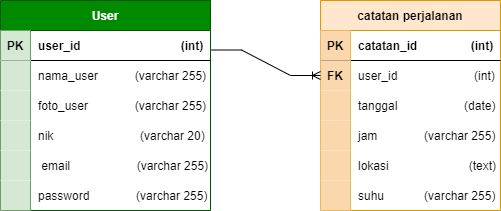

The diagram above was exported from draw.io. Its source (the exported page's mxGraphModel, read from the mxfile embedded in the PNG):
<mxGraphModel dx="782" dy="426" grid="1" gridSize="10" guides="1" tooltips="1" connect="1" arrows="1" fold="1" page="1" pageScale="1" pageWidth="850" pageHeight="1100" math="0" shadow="0">
  <root>
    <mxCell id="0" />
    <mxCell id="1" parent="0" />
    <mxCell id="VUr1ZCLnKphax2PKnZhY-17" value="User" style="shape=table;startSize=30;container=1;collapsible=1;childLayout=tableLayout;fixedRows=1;rowLines=0;fontStyle=1;align=center;resizeLast=1;fillColor=#008a00;fontColor=#ffffff;strokeColor=#005700;shadow=0;" parent="1" vertex="1">
      <mxGeometry x="110" y="140" width="210" height="210" as="geometry">
        <mxRectangle x="110" y="140" width="70" height="30" as="alternateBounds" />
      </mxGeometry>
    </mxCell>
    <mxCell id="VUr1ZCLnKphax2PKnZhY-18" value="" style="shape=tableRow;horizontal=0;startSize=0;swimlaneHead=0;swimlaneBody=0;fillColor=none;collapsible=0;dropTarget=0;points=[[0,0.5],[1,0.5]];portConstraint=eastwest;top=0;left=0;right=0;bottom=1;shadow=0;" parent="VUr1ZCLnKphax2PKnZhY-17" vertex="1">
      <mxGeometry y="30" width="210" height="30" as="geometry" />
    </mxCell>
    <mxCell id="VUr1ZCLnKphax2PKnZhY-19" value="PK" style="shape=partialRectangle;connectable=0;top=0;left=0;bottom=0;right=0;fontStyle=1;overflow=hidden;fillColor=#d5e8d4;strokeColor=#82b366;shadow=0;" parent="VUr1ZCLnKphax2PKnZhY-18" vertex="1">
      <mxGeometry width="30" height="30" as="geometry">
        <mxRectangle width="30" height="30" as="alternateBounds" />
      </mxGeometry>
    </mxCell>
    <mxCell id="VUr1ZCLnKphax2PKnZhY-20" value="user_id                              (int)" style="shape=partialRectangle;connectable=0;fillColor=none;top=0;left=0;bottom=0;right=0;align=left;spacingLeft=6;fontStyle=1;overflow=hidden;shadow=0;" parent="VUr1ZCLnKphax2PKnZhY-18" vertex="1">
      <mxGeometry x="30" width="180" height="30" as="geometry">
        <mxRectangle width="180" height="30" as="alternateBounds" />
      </mxGeometry>
    </mxCell>
    <mxCell id="VUr1ZCLnKphax2PKnZhY-21" value="" style="shape=tableRow;horizontal=0;startSize=0;swimlaneHead=0;swimlaneBody=0;fillColor=none;collapsible=0;dropTarget=0;points=[[0,0.5],[1,0.5]];portConstraint=eastwest;top=0;left=0;right=0;bottom=0;shadow=0;" parent="VUr1ZCLnKphax2PKnZhY-17" vertex="1">
      <mxGeometry y="60" width="210" height="30" as="geometry" />
    </mxCell>
    <mxCell id="VUr1ZCLnKphax2PKnZhY-22" value="" style="shape=partialRectangle;connectable=0;top=0;left=0;bottom=0;right=0;editable=1;overflow=hidden;fillColor=#d5e8d4;strokeColor=#82b366;shadow=0;" parent="VUr1ZCLnKphax2PKnZhY-21" vertex="1">
      <mxGeometry width="30" height="30" as="geometry">
        <mxRectangle width="30" height="30" as="alternateBounds" />
      </mxGeometry>
    </mxCell>
    <mxCell id="VUr1ZCLnKphax2PKnZhY-23" value="nama_user           (varchar 255)" style="shape=partialRectangle;connectable=0;fillColor=none;top=0;left=0;bottom=0;right=0;align=left;spacingLeft=6;overflow=hidden;shadow=0;" parent="VUr1ZCLnKphax2PKnZhY-21" vertex="1">
      <mxGeometry x="30" width="180" height="30" as="geometry">
        <mxRectangle width="180" height="30" as="alternateBounds" />
      </mxGeometry>
    </mxCell>
    <mxCell id="VUr1ZCLnKphax2PKnZhY-48" value="" style="shape=tableRow;horizontal=0;startSize=0;swimlaneHead=0;swimlaneBody=0;fillColor=none;collapsible=0;dropTarget=0;points=[[0,0.5],[1,0.5]];portConstraint=eastwest;top=0;left=0;right=0;bottom=0;shadow=0;" parent="VUr1ZCLnKphax2PKnZhY-17" vertex="1">
      <mxGeometry y="90" width="210" height="30" as="geometry" />
    </mxCell>
    <mxCell id="VUr1ZCLnKphax2PKnZhY-49" value="" style="shape=partialRectangle;connectable=0;top=0;left=0;bottom=0;right=0;editable=1;overflow=hidden;fillColor=#d5e8d4;strokeColor=#82b366;shadow=0;" parent="VUr1ZCLnKphax2PKnZhY-48" vertex="1">
      <mxGeometry width="30" height="30" as="geometry">
        <mxRectangle width="30" height="30" as="alternateBounds" />
      </mxGeometry>
    </mxCell>
    <mxCell id="VUr1ZCLnKphax2PKnZhY-50" value="foto_user              (varchar 255)" style="shape=partialRectangle;connectable=0;fillColor=none;top=0;left=0;bottom=0;right=0;align=left;spacingLeft=6;overflow=hidden;shadow=0;" parent="VUr1ZCLnKphax2PKnZhY-48" vertex="1">
      <mxGeometry x="30" width="180" height="30" as="geometry">
        <mxRectangle width="180" height="30" as="alternateBounds" />
      </mxGeometry>
    </mxCell>
    <mxCell id="VUr1ZCLnKphax2PKnZhY-24" value="" style="shape=tableRow;horizontal=0;startSize=0;swimlaneHead=0;swimlaneBody=0;fillColor=none;collapsible=0;dropTarget=0;points=[[0,0.5],[1,0.5]];portConstraint=eastwest;top=0;left=0;right=0;bottom=0;shadow=0;" parent="VUr1ZCLnKphax2PKnZhY-17" vertex="1">
      <mxGeometry y="120" width="210" height="30" as="geometry" />
    </mxCell>
    <mxCell id="VUr1ZCLnKphax2PKnZhY-25" value="" style="shape=partialRectangle;connectable=0;top=0;left=0;bottom=0;right=0;editable=1;overflow=hidden;fillColor=#d5e8d4;strokeColor=#82b366;shadow=0;" parent="VUr1ZCLnKphax2PKnZhY-24" vertex="1">
      <mxGeometry width="30" height="30" as="geometry">
        <mxRectangle width="30" height="30" as="alternateBounds" />
      </mxGeometry>
    </mxCell>
    <mxCell id="VUr1ZCLnKphax2PKnZhY-26" value="nik                          (varchar 20)" style="shape=partialRectangle;connectable=0;fillColor=none;top=0;left=0;bottom=0;right=0;align=left;spacingLeft=6;overflow=hidden;shadow=0;" parent="VUr1ZCLnKphax2PKnZhY-24" vertex="1">
      <mxGeometry x="30" width="180" height="30" as="geometry">
        <mxRectangle width="180" height="30" as="alternateBounds" />
      </mxGeometry>
    </mxCell>
    <mxCell id="VUr1ZCLnKphax2PKnZhY-27" value="" style="shape=tableRow;horizontal=0;startSize=0;swimlaneHead=0;swimlaneBody=0;fillColor=none;collapsible=0;dropTarget=0;points=[[0,0.5],[1,0.5]];portConstraint=eastwest;top=0;left=0;right=0;bottom=0;shadow=0;" parent="VUr1ZCLnKphax2PKnZhY-17" vertex="1">
      <mxGeometry y="150" width="210" height="30" as="geometry" />
    </mxCell>
    <mxCell id="VUr1ZCLnKphax2PKnZhY-28" value="" style="shape=partialRectangle;connectable=0;top=0;left=0;bottom=0;right=0;editable=1;overflow=hidden;fillColor=#d5e8d4;strokeColor=#82b366;shadow=0;" parent="VUr1ZCLnKphax2PKnZhY-27" vertex="1">
      <mxGeometry width="30" height="30" as="geometry">
        <mxRectangle width="30" height="30" as="alternateBounds" />
      </mxGeometry>
    </mxCell>
    <mxCell id="VUr1ZCLnKphax2PKnZhY-29" value=" email                    (varchar 255)" style="shape=partialRectangle;connectable=0;fillColor=none;top=0;left=0;bottom=0;right=0;align=left;spacingLeft=6;overflow=hidden;shadow=0;" parent="VUr1ZCLnKphax2PKnZhY-27" vertex="1">
      <mxGeometry x="30" width="180" height="30" as="geometry">
        <mxRectangle width="180" height="30" as="alternateBounds" />
      </mxGeometry>
    </mxCell>
    <mxCell id="VUr1ZCLnKphax2PKnZhY-45" value="" style="shape=tableRow;horizontal=0;startSize=0;swimlaneHead=0;swimlaneBody=0;fillColor=none;collapsible=0;dropTarget=0;points=[[0,0.5],[1,0.5]];portConstraint=eastwest;top=0;left=0;right=0;bottom=0;shadow=0;" parent="VUr1ZCLnKphax2PKnZhY-17" vertex="1">
      <mxGeometry y="180" width="210" height="30" as="geometry" />
    </mxCell>
    <mxCell id="VUr1ZCLnKphax2PKnZhY-46" value="" style="shape=partialRectangle;connectable=0;top=0;left=0;bottom=0;right=0;editable=1;overflow=hidden;fillColor=#d5e8d4;strokeColor=#82b366;shadow=0;" parent="VUr1ZCLnKphax2PKnZhY-45" vertex="1">
      <mxGeometry width="30" height="30" as="geometry">
        <mxRectangle width="30" height="30" as="alternateBounds" />
      </mxGeometry>
    </mxCell>
    <mxCell id="VUr1ZCLnKphax2PKnZhY-47" value="password              (varchar 255)" style="shape=partialRectangle;connectable=0;fillColor=none;top=0;left=0;bottom=0;right=0;align=left;spacingLeft=6;overflow=hidden;shadow=0;" parent="VUr1ZCLnKphax2PKnZhY-45" vertex="1">
      <mxGeometry x="30" width="180" height="30" as="geometry">
        <mxRectangle width="180" height="30" as="alternateBounds" />
      </mxGeometry>
    </mxCell>
    <mxCell id="VUr1ZCLnKphax2PKnZhY-51" value="catatan perjalanan" style="shape=table;startSize=30;container=1;collapsible=1;childLayout=tableLayout;fixedRows=1;rowLines=0;fontStyle=1;align=center;resizeLast=1;fillColor=#ffe6cc;strokeColor=#d79b00;shadow=0;" parent="1" vertex="1">
      <mxGeometry x="430" y="140" width="180" height="210" as="geometry">
        <mxRectangle x="430" y="140" width="150" height="30" as="alternateBounds" />
      </mxGeometry>
    </mxCell>
    <mxCell id="VUr1ZCLnKphax2PKnZhY-52" value="" style="shape=tableRow;horizontal=0;startSize=0;swimlaneHead=0;swimlaneBody=0;fillColor=none;collapsible=0;dropTarget=0;points=[[0,0.5],[1,0.5]];portConstraint=eastwest;top=0;left=0;right=0;bottom=1;shadow=0;" parent="VUr1ZCLnKphax2PKnZhY-51" vertex="1">
      <mxGeometry y="30" width="180" height="30" as="geometry" />
    </mxCell>
    <mxCell id="VUr1ZCLnKphax2PKnZhY-53" value="PK" style="shape=partialRectangle;connectable=0;fillColor=#fad7ac;top=0;left=0;bottom=0;right=0;fontStyle=1;overflow=hidden;strokeColor=#b46504;shadow=0;" parent="VUr1ZCLnKphax2PKnZhY-52" vertex="1">
      <mxGeometry width="30" height="30" as="geometry">
        <mxRectangle width="30" height="30" as="alternateBounds" />
      </mxGeometry>
    </mxCell>
    <mxCell id="VUr1ZCLnKphax2PKnZhY-54" value="catatan_id                (int)" style="shape=partialRectangle;connectable=0;fillColor=none;top=0;left=0;bottom=0;right=0;align=left;spacingLeft=6;fontStyle=1;overflow=hidden;shadow=0;" parent="VUr1ZCLnKphax2PKnZhY-52" vertex="1">
      <mxGeometry x="30" width="150" height="30" as="geometry">
        <mxRectangle width="150" height="30" as="alternateBounds" />
      </mxGeometry>
    </mxCell>
    <mxCell id="VUr1ZCLnKphax2PKnZhY-55" value="" style="shape=tableRow;horizontal=0;startSize=0;swimlaneHead=0;swimlaneBody=0;fillColor=none;collapsible=0;dropTarget=0;points=[[0,0.5],[1,0.5]];portConstraint=eastwest;top=0;left=0;right=0;bottom=0;shadow=0;" parent="VUr1ZCLnKphax2PKnZhY-51" vertex="1">
      <mxGeometry y="60" width="180" height="30" as="geometry" />
    </mxCell>
    <mxCell id="VUr1ZCLnKphax2PKnZhY-56" value="FK" style="shape=partialRectangle;connectable=0;fillColor=#fad7ac;top=0;left=0;bottom=0;right=0;editable=1;overflow=hidden;strokeColor=#b46504;fontStyle=1;shadow=0;" parent="VUr1ZCLnKphax2PKnZhY-55" vertex="1">
      <mxGeometry width="30" height="30" as="geometry">
        <mxRectangle width="30" height="30" as="alternateBounds" />
      </mxGeometry>
    </mxCell>
    <mxCell id="VUr1ZCLnKphax2PKnZhY-57" value="user_id                       (int)" style="shape=partialRectangle;connectable=0;fillColor=none;top=0;left=0;bottom=0;right=0;align=left;spacingLeft=6;overflow=hidden;shadow=0;" parent="VUr1ZCLnKphax2PKnZhY-55" vertex="1">
      <mxGeometry x="30" width="150" height="30" as="geometry">
        <mxRectangle width="150" height="30" as="alternateBounds" />
      </mxGeometry>
    </mxCell>
    <mxCell id="VUr1ZCLnKphax2PKnZhY-61" value="" style="shape=tableRow;horizontal=0;startSize=0;swimlaneHead=0;swimlaneBody=0;fillColor=none;collapsible=0;dropTarget=0;points=[[0,0.5],[1,0.5]];portConstraint=eastwest;top=0;left=0;right=0;bottom=0;shadow=0;" parent="VUr1ZCLnKphax2PKnZhY-51" vertex="1">
      <mxGeometry y="90" width="180" height="30" as="geometry" />
    </mxCell>
    <mxCell id="VUr1ZCLnKphax2PKnZhY-62" value="" style="shape=partialRectangle;connectable=0;fillColor=#fad7ac;top=0;left=0;bottom=0;right=0;editable=1;overflow=hidden;strokeColor=#b46504;shadow=0;" parent="VUr1ZCLnKphax2PKnZhY-61" vertex="1">
      <mxGeometry width="30" height="30" as="geometry">
        <mxRectangle width="30" height="30" as="alternateBounds" />
      </mxGeometry>
    </mxCell>
    <mxCell id="VUr1ZCLnKphax2PKnZhY-63" value="tanggal                    (date)" style="shape=partialRectangle;connectable=0;fillColor=none;top=0;left=0;bottom=0;right=0;align=left;spacingLeft=6;overflow=hidden;shadow=0;" parent="VUr1ZCLnKphax2PKnZhY-61" vertex="1">
      <mxGeometry x="30" width="150" height="30" as="geometry">
        <mxRectangle width="150" height="30" as="alternateBounds" />
      </mxGeometry>
    </mxCell>
    <mxCell id="VUr1ZCLnKphax2PKnZhY-58" value="" style="shape=tableRow;horizontal=0;startSize=0;swimlaneHead=0;swimlaneBody=0;fillColor=none;collapsible=0;dropTarget=0;points=[[0,0.5],[1,0.5]];portConstraint=eastwest;top=0;left=0;right=0;bottom=0;shadow=0;" parent="VUr1ZCLnKphax2PKnZhY-51" vertex="1">
      <mxGeometry y="120" width="180" height="30" as="geometry" />
    </mxCell>
    <mxCell id="VUr1ZCLnKphax2PKnZhY-59" value="" style="shape=partialRectangle;connectable=0;fillColor=#fad7ac;top=0;left=0;bottom=0;right=0;editable=1;overflow=hidden;strokeColor=#b46504;shadow=0;" parent="VUr1ZCLnKphax2PKnZhY-58" vertex="1">
      <mxGeometry width="30" height="30" as="geometry">
        <mxRectangle width="30" height="30" as="alternateBounds" />
      </mxGeometry>
    </mxCell>
    <mxCell id="VUr1ZCLnKphax2PKnZhY-60" value="jam              (varchar 255)" style="shape=partialRectangle;connectable=0;fillColor=none;top=0;left=0;bottom=0;right=0;align=left;spacingLeft=6;overflow=hidden;shadow=0;" parent="VUr1ZCLnKphax2PKnZhY-58" vertex="1">
      <mxGeometry x="30" width="150" height="30" as="geometry">
        <mxRectangle width="150" height="30" as="alternateBounds" />
      </mxGeometry>
    </mxCell>
    <mxCell id="2dLjvT3IZ6Z8Gj2JOl_S-1" value="" style="shape=tableRow;horizontal=0;startSize=0;swimlaneHead=0;swimlaneBody=0;fillColor=none;collapsible=0;dropTarget=0;points=[[0,0.5],[1,0.5]];portConstraint=eastwest;top=0;left=0;right=0;bottom=0;shadow=0;" parent="VUr1ZCLnKphax2PKnZhY-51" vertex="1">
      <mxGeometry y="150" width="180" height="30" as="geometry" />
    </mxCell>
    <mxCell id="2dLjvT3IZ6Z8Gj2JOl_S-2" value="" style="shape=partialRectangle;connectable=0;fillColor=#fad7ac;top=0;left=0;bottom=0;right=0;editable=1;overflow=hidden;strokeColor=#b46504;shadow=0;" parent="2dLjvT3IZ6Z8Gj2JOl_S-1" vertex="1">
      <mxGeometry width="30" height="30" as="geometry">
        <mxRectangle width="30" height="30" as="alternateBounds" />
      </mxGeometry>
    </mxCell>
    <mxCell id="2dLjvT3IZ6Z8Gj2JOl_S-3" value="lokasi                        (text)" style="shape=partialRectangle;connectable=0;fillColor=none;top=0;left=0;bottom=0;right=0;align=left;spacingLeft=6;overflow=hidden;shadow=0;" parent="2dLjvT3IZ6Z8Gj2JOl_S-1" vertex="1">
      <mxGeometry x="30" width="150" height="30" as="geometry">
        <mxRectangle width="150" height="30" as="alternateBounds" />
      </mxGeometry>
    </mxCell>
    <mxCell id="2dLjvT3IZ6Z8Gj2JOl_S-4" value="" style="shape=tableRow;horizontal=0;startSize=0;swimlaneHead=0;swimlaneBody=0;fillColor=none;collapsible=0;dropTarget=0;points=[[0,0.5],[1,0.5]];portConstraint=eastwest;top=0;left=0;right=0;bottom=0;shadow=0;" parent="VUr1ZCLnKphax2PKnZhY-51" vertex="1">
      <mxGeometry y="180" width="180" height="30" as="geometry" />
    </mxCell>
    <mxCell id="2dLjvT3IZ6Z8Gj2JOl_S-5" value="" style="shape=partialRectangle;connectable=0;fillColor=#fad7ac;top=0;left=0;bottom=0;right=0;editable=1;overflow=hidden;strokeColor=#b46504;shadow=0;" parent="2dLjvT3IZ6Z8Gj2JOl_S-4" vertex="1">
      <mxGeometry width="30" height="30" as="geometry">
        <mxRectangle width="30" height="30" as="alternateBounds" />
      </mxGeometry>
    </mxCell>
    <mxCell id="2dLjvT3IZ6Z8Gj2JOl_S-6" value="suhu            (varchar 255)" style="shape=partialRectangle;connectable=0;fillColor=none;top=0;left=0;bottom=0;right=0;align=left;spacingLeft=6;overflow=hidden;shadow=0;" parent="2dLjvT3IZ6Z8Gj2JOl_S-4" vertex="1">
      <mxGeometry x="30" width="150" height="30" as="geometry">
        <mxRectangle width="150" height="30" as="alternateBounds" />
      </mxGeometry>
    </mxCell>
    <mxCell id="VUr1ZCLnKphax2PKnZhY-64" value="" style="edgeStyle=entityRelationEdgeStyle;fontSize=12;html=1;endArrow=ERoneToMany;rounded=0;exitX=1.005;exitY=0.65;exitDx=0;exitDy=0;exitPerimeter=0;entryX=0;entryY=0.5;entryDx=0;entryDy=0;shadow=0;" parent="1" source="VUr1ZCLnKphax2PKnZhY-18" target="VUr1ZCLnKphax2PKnZhY-55" edge="1">
      <mxGeometry width="100" height="100" relative="1" as="geometry">
        <mxPoint x="330" y="280" as="sourcePoint" />
        <mxPoint x="430" y="180" as="targetPoint" />
      </mxGeometry>
    </mxCell>
  </root>
</mxGraphModel>